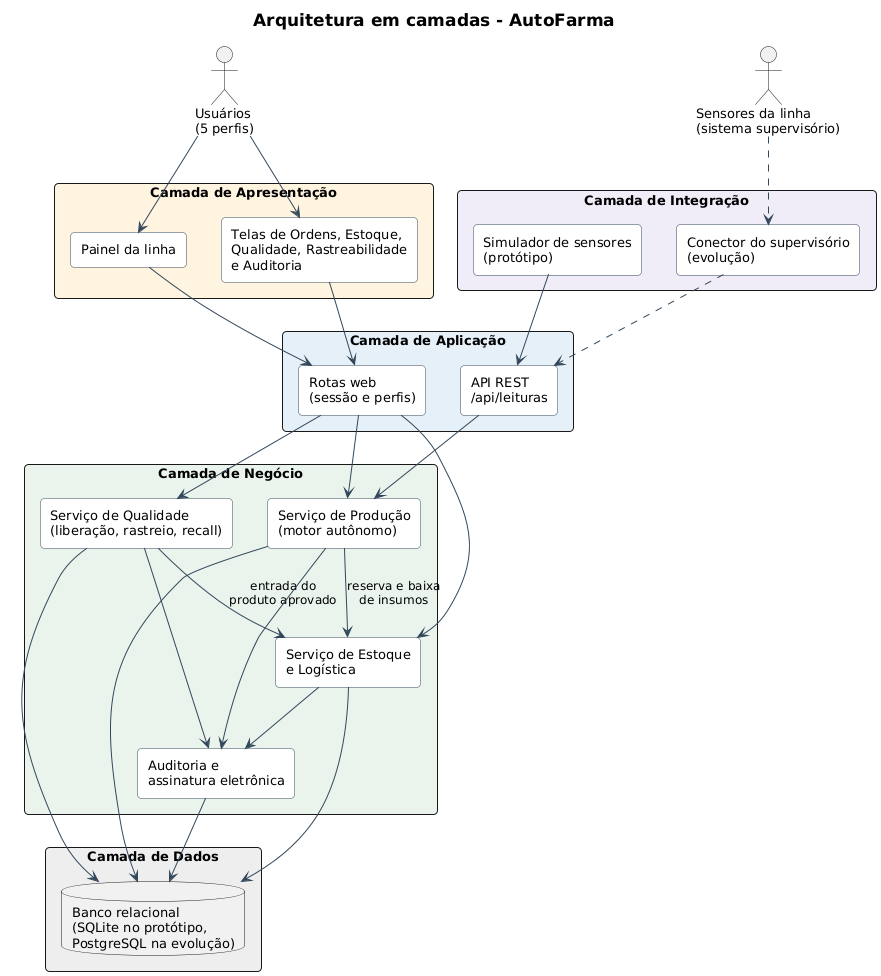

The diagram above was rendered by PlantUML. Its source (embedded in the PNG):
@startuml 06-arquitetura
!include _estilo.iuml
title Arquitetura em camadas - AutoFarma
skinparam componentStyle rectangle
skinparam component {
  BackgroundColor #FFFFFF
  BorderColor #33475B
}
skinparam packageStyle rectangle
top to bottom direction

actor "Usuários\n(5 perfis)" as USR
actor "Sensores da linha\n(sistema supervisório)" as SEN

package "Camada de Apresentação" #FFF4DF {
  [Painel da linha] as P1
  [Telas de Ordens, Estoque,\nQualidade, Rastreabilidade\ne Auditoria] as P2
}
package "Camada de Aplicação" #E6F0F8 {
  [Rotas web\n(sessão e perfis)] as A1
  [API REST\n/api/leituras] as A2
}
package "Camada de Negócio" #EAF4EC {
  [Serviço de Produção\n(motor autônomo)] as N1
  [Serviço de Estoque\ne Logística] as N2
  [Serviço de Qualidade\n(liberação, rastreio, recall)] as N3
  [Auditoria e\nassinatura eletrônica] as N4
}
package "Camada de Integração" #F0ECF8 {
  [Simulador de sensores\n(protótipo)] as I1
  [Conector do supervisório\n(evolução)] as I2
}
package "Camada de Dados" #EEEEEE {
  database "Banco relacional\n(SQLite no protótipo,\nPostgreSQL na evolução)" as D1
}

USR --> P1
USR --> P2
P1 --> A1
P2 --> A1
SEN ..> I2
I1 --> A2
I2 ..> A2
A1 --> N1
A1 --> N2
A1 --> N3
A2 --> N1
N1 --> N2 : reserva e baixa\nde insumos
N3 --> N2 : entrada do\nproduto aprovado
N1 --> N4
N2 --> N4
N3 --> N4
N1 --> D1
N2 --> D1
N3 --> D1
N4 --> D1
@enduml